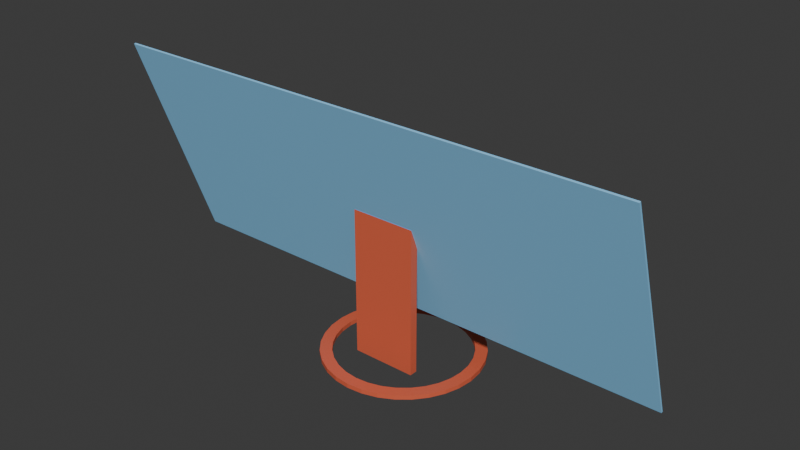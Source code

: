 # Source: monitor.blend  (saved by Blender 4.3.34; exported with 4.5.12 LTS)
import bpy
from mathutils import Matrix  # noqa: F401  (used for matrix-valued properties, if any)

bpy.ops.wm.read_factory_settings(use_empty=True)
scene = bpy.context.scene
scene.name = 'Scene'

# ---- collections
col_collection = bpy.data.collections.new('Collection'); scene.collection.children.link(col_collection)

# ---- materials (node trees are filled in below, after node groups)
mat_monitor = bpy.data.materials.new('monitor')
mat_narancasta = bpy.data.materials.new('narancasta')

# ---- material node trees
mat_monitor.use_nodes = True; mat_monitor.node_tree.nodes.clear()
_N = mat_monitor.node_tree.nodes; _L = mat_monitor.node_tree.links
n0 = _N.new('ShaderNodeBsdfPrincipled'); n0.name = 'Principled BSDF'; n0.location = (10, 300)
n0.inputs[0].default_value = (0.2789, 0.6654, 1.0, 1.0)
n1 = _N.new('ShaderNodeOutputMaterial'); n1.name = 'Material Output'; n1.location = (300, 300)
_L.new(n0.outputs[0], n1.inputs[0])
n1.is_active_output = True
mat_narancasta.use_nodes = True; mat_narancasta.node_tree.nodes.clear()
_N = mat_narancasta.node_tree.nodes; _L = mat_narancasta.node_tree.links
n0 = _N.new('ShaderNodeBsdfPrincipled'); n0.name = 'Principled BSDF'; n0.location = (10, 300)
n0.inputs[0].default_value = (0.7231, 0.1248, 0.05951, 1.0)
n1 = _N.new('ShaderNodeOutputMaterial'); n1.name = 'Material Output'; n1.location = (300, 300)
_L.new(n0.outputs[0], n1.inputs[0])
n1.is_active_output = True

# ---- world
world_world = bpy.data.worlds.new('World'); scene.world = world_world
world_world.use_nodes = True; world_world.node_tree.nodes.clear()
_N = world_world.node_tree.nodes; _L = world_world.node_tree.links
n0 = _N.new('ShaderNodeOutputWorld'); n0.name = 'World Output'; n0.location = (300, 300)
n1 = _N.new('ShaderNodeBackground'); n1.name = 'Background'; n1.location = (10, 300)
n1.inputs[0].default_value = (0.05088, 0.05088, 0.05088, 1.0)
_L.new(n1.outputs[0], n0.inputs[0])
n0.is_active_output = True
world_world.color = (0.05088, 0.05088, 0.05088)
world_world.sun_shadow_jitter_overblur = 0.0

# ---- meshes
me_cube_121 = bpy.data.meshes.new('Cube.121')
me_cube_121.from_pydata([(-1.0, -1.0, -1.0), (-1.0, -1.0, 1.292), (-1.0, 1.0, -1.0), (-1.0, 1.0, 0.9782), (1.0, -1.0, -1.0), (1.0, -1.0, 1.292), (1.0, 1.0, -1.0), (1.0, 1.0, 0.9782), (-8.302, -10.62, 3.041), (8.017, -10.62, 3.041), (-8.302, 8.901, -0.3022), (8.017, 8.901, -0.3022), (-8.302, -11.05, 3.031), (8.017, -11.05, 3.031), (-8.302, 8.465, -0.3121), (8.017, 8.465, -0.3121), (-0.001621, 25.97, -1.019), (-0.4781, 25.59, -1.019), (-0.9364, 24.47, -1.019), (-1.359, 22.66, -1.019), (-1.729, 20.21, -1.019), (-2.033, 17.23, -1.019), (-2.258, 13.83, -1.019), (-2.397, 10.15, -1.019), (-2.444, 6.31, -1.019), (-2.397, 2.474, -1.019), (-2.258, -1.213, -1.019), (-2.033, -4.612, -1.019), (-1.729, -7.591, -1.019), (-1.359, -10.04, -1.019), (-0.9364, -11.85, -1.019), (-0.4781, -12.97, -1.019), (-0.001621, -13.35, -1.019), (0.4749, -12.97, -1.019), (0.9331, -11.85, -1.019), (1.355, -10.04, -1.019), (1.726, -7.591, -1.019), (2.029, -4.612, -1.019), (2.255, -1.213, -1.019), (2.394, 2.474, -1.019), (2.441, 6.31, -1.019), (2.394, 10.15, -1.019), (2.255, 13.83, -1.019), (2.029, 17.23, -1.019), (1.726, 20.21, -1.019), (1.355, 22.66, -1.019), (0.9331, 24.47, -1.019), (0.4749, 25.59, -1.019), (-0.4072, 22.72, -1.019), (-0.001621, 23.04, -1.019), (-0.7971, 21.77, -1.019), (-1.157, 20.22, -1.019), (-1.472, 18.14, -1.019), (-1.73, 15.6, -1.019), (-1.922, 12.71, -1.019), (-2.04, 9.574, -1.019), (-2.08, 6.31, -1.019), (-2.04, 3.046, -1.019), (-1.922, -0.09284, -1.019), (-1.73, -2.985, -1.019), (-1.472, -5.521, -1.019), (-1.157, -7.601, -1.019), (-0.7971, -9.147, -1.019), (-0.4072, -10.1, -1.019), (-0.001621, -10.42, -1.019), (0.4039, -10.1, -1.019), (0.7939, -9.147, -1.019), (1.153, -7.601, -1.019), (1.468, -5.521, -1.019), (1.727, -2.985, -1.019), (1.919, -0.09284, -1.019), (2.037, 3.046, -1.019), (2.077, 6.31, -1.019), (2.037, 9.574, -1.019), (1.919, 12.71, -1.019), (1.727, 15.6, -1.019), (1.468, 18.14, -1.019), (1.153, 20.22, -1.019), (0.7939, 21.77, -1.019), (0.4039, 22.72, -1.019), (-0.4072, 22.72, -0.9517), (-0.001621, 23.04, -0.9517), (-0.7971, 21.77, -0.9517), (-1.157, 20.22, -0.9517), (-1.472, 18.14, -0.9517), (-1.73, 15.6, -0.9517), (-1.922, 12.71, -0.9517), (-2.04, 9.574, -0.9517), (-2.08, 6.31, -0.9517), (-2.04, 3.046, -0.9517), (-1.922, -0.09284, -0.9517), (-1.73, -2.985, -0.9517), (-1.472, -5.521, -0.9517), (-1.157, -7.601, -0.9517), (-0.7971, -9.147, -0.9517), (-0.4072, -10.1, -0.9517), (-0.001621, -10.42, -0.9517), (0.4039, -10.1, -0.9517), (0.7939, -9.147, -0.9517), (1.153, -7.601, -0.9517), (1.468, -5.521, -0.9517), (1.727, -2.985, -0.9517), (1.919, -0.09284, -0.9517), (2.037, 3.046, -0.9517), (2.077, 6.31, -0.9517), (2.037, 9.574, -0.9517), (1.919, 12.71, -0.9517), (1.727, 15.6, -0.9517), (1.468, 18.14, -0.9517), (1.153, 20.22, -0.9517), (0.7939, 21.77, -0.9517), (0.4039, 22.72, -0.9517), (-0.4781, 25.59, -0.9517), (-0.001621, 25.97, -0.9517), (-0.9364, 24.47, -0.9517), (-1.359, 22.66, -0.9517), (-1.729, 20.21, -0.9517), (-2.033, 17.23, -0.9517), (-2.258, 13.83, -0.9517), (-2.397, 10.15, -0.9517), (-2.444, 6.31, -0.9517), (-2.397, 2.474, -0.9517), (-2.258, -1.213, -0.9517), (-2.033, -4.612, -0.9517), (-1.729, -7.591, -0.9517), (-1.359, -10.04, -0.9517), (-0.9364, -11.85, -0.9517), (-0.4781, -12.97, -0.9517), (-0.001621, -13.35, -0.9517), (0.4749, -12.97, -0.9517), (0.9331, -11.85, -0.9517), (1.355, -10.04, -0.9517), (1.726, -7.591, -0.9517), (2.029, -4.612, -0.9517), (2.255, -1.213, -0.9517), (2.394, 2.474, -0.9517), (2.441, 6.31, -0.9517), (2.394, 10.15, -0.9517), (2.255, 13.83, -0.9517), (2.029, 17.23, -0.9517), (1.726, 20.21, -0.9517), (1.355, 22.66, -0.9517), (0.9331, 24.47, -0.9517), (0.4749, 25.59, -0.9517)], [], [(0, 1, 3, 2), (2, 3, 7, 6), (6, 7, 5, 4), (4, 5, 1, 0), (2, 6, 4, 0), (7, 3, 1, 5), (8, 10, 11, 9), (12, 13, 15, 14), (11, 10, 14, 15), (8, 9, 13, 12), (9, 11, 15, 13), (10, 8, 12, 14), (80, 81, 113, 112), (48, 17, 16, 49), (50, 18, 17, 48), (51, 19, 18, 50), (52, 20, 19, 51), (53, 21, 20, 52), (54, 22, 21, 53), (55, 23, 22, 54), (56, 24, 23, 55), (57, 25, 24, 56), (58, 26, 25, 57), (59, 27, 26, 58), (60, 28, 27, 59), (61, 29, 28, 60), (62, 30, 29, 61), (63, 31, 30, 62), (64, 32, 31, 63), (65, 33, 32, 64), (66, 34, 33, 65), (67, 35, 34, 66), (68, 36, 35, 67), (69, 37, 36, 68), (70, 38, 37, 69), (71, 39, 38, 70), (72, 40, 39, 71), (73, 41, 40, 72), (74, 42, 41, 73), (75, 43, 42, 74), (76, 44, 43, 75), (77, 45, 44, 76), (78, 46, 45, 77), (79, 47, 46, 78), (49, 16, 47, 79), (82, 80, 112, 114), (83, 82, 114, 115), (84, 83, 115, 116), (85, 84, 116, 117), (86, 85, 117, 118), (87, 86, 118, 119), (88, 87, 119, 120), (89, 88, 120, 121), (90, 89, 121, 122), (91, 90, 122, 123), (92, 91, 123, 124), (93, 92, 124, 125), (94, 93, 125, 126), (95, 94, 126, 127), (96, 95, 127, 128), (97, 96, 128, 129), (98, 97, 129, 130), (99, 98, 130, 131), (100, 99, 131, 132), (101, 100, 132, 133), (102, 101, 133, 134), (103, 102, 134, 135), (104, 103, 135, 136), (105, 104, 136, 137), (106, 105, 137, 138), (107, 106, 138, 139), (108, 107, 139, 140), (109, 108, 140, 141), (110, 109, 141, 142), (111, 110, 142, 143), (81, 111, 143, 113), (23, 24, 120, 119), (62, 61, 93, 94), (24, 25, 121, 120), (63, 62, 94, 95), (25, 26, 122, 121), (64, 63, 95, 96), (26, 27, 123, 122), (65, 64, 96, 97), (27, 28, 124, 123), (66, 65, 97, 98), (28, 29, 125, 124), (67, 66, 98, 99), (29, 30, 126, 125), (68, 67, 99, 100), (30, 31, 127, 126), (69, 68, 100, 101), (31, 32, 128, 127), (70, 69, 101, 102), (32, 33, 129, 128), (71, 70, 102, 103), (33, 34, 130, 129), (72, 71, 103, 104), (34, 35, 131, 130), (73, 72, 104, 105), (35, 36, 132, 131), (74, 73, 105, 106), (36, 37, 133, 132), (75, 74, 106, 107), (48, 49, 81, 80), (37, 38, 134, 133), (76, 75, 107, 108), (50, 48, 80, 82), (38, 39, 135, 134), (77, 76, 108, 109), (51, 50, 82, 83), (39, 40, 136, 135), (78, 77, 109, 110), (52, 51, 83, 84), (40, 41, 137, 136), (79, 78, 110, 111), (53, 52, 84, 85), (41, 42, 138, 137), (49, 79, 111, 81), (54, 53, 85, 86), (42, 43, 139, 138), (16, 17, 112, 113), (55, 54, 86, 87), (43, 44, 140, 139), (17, 18, 114, 112), (56, 55, 87, 88), (44, 45, 141, 140), (18, 19, 115, 114), (57, 56, 88, 89), (45, 46, 142, 141), (19, 20, 116, 115), (58, 57, 89, 90), (46, 47, 143, 142), (20, 21, 117, 116), (59, 58, 90, 91), (47, 16, 113, 143), (21, 22, 118, 117), (60, 59, 91, 92), (22, 23, 119, 118), (61, 60, 92, 93)])
me_cube_121.polygons.foreach_set('material_index', [1, 1, 1, 1, 0, 0, 0, 0, 0, 0, 0, 0, 1, 0, 0, 0, 0, 0, 0, 0, 1, 1, 0, 0, 0, 0, 0, 0, 0, 0, 0, 0, 0, 0, 0, 0, 0, 0, 0, 0, 0, 0, 0, 0, 0, 1, 1, 1, 1, 1, 1, 1, 1, 1, 1, 1, 1, 1, 1, 1, 1, 1, 1, 1, 1, 1, 1, 1, 1, 1, 1, 1, 1, 1, 1, 1, 1, 1, 1, 1, 1, 1, 1, 1, 1, 1, 1, 1, 1, 1, 1, 1, 1, 1, 1, 1, 1, 1, 1, 1, 1, 1, 1, 1, 1, 1, 1, 1, 1, 1, 1, 1, 1, 1, 1, 1, 1, 1, 1, 1, 1, 1, 1, 1, 1, 1, 1, 1, 1, 1, 1, 1, 1, 1, 1, 1, 1, 1, 1, 1])
_uv = me_cube_121.uv_layers.new(name='UVMap')
_uv.uv.foreach_set('vector', [0.375, 0.0, 0.625, 0.0, 0.625, 0.25, 0.375, 0.25, 0.375, 0.25, 0.625, 0.25, 0.625, 0.5, 0.375, 0.5, 0.375, 0.5, 0.625, 0.5, 0.625, 0.75, 0.375, 0.75, 0.375, 0.75, 0.625, 0.75, 0.625, 1.0, 0.375, 1.0, 0.125, 0.5, 0.375, 0.5, 0.375, 0.75, 0.125, 0.75, 0.625, 0.5, 0.875, 0.5, 0.875, 0.75, 0.625, 0.75, 0.0, 0.0, 0.0, 1.0, 1.0, 1.0, 1.0, 0.0, 0.0, 0.0, 1.0, 0.0, 1.0, 1.0, 0.0, 1.0, 1.0, 1.0, 0.0, 1.0, 0.0, 1.0, 1.0, 1.0, 0.0, 0.0, 1.0, 0.0, 1.0, 0.0, 0.0, 0.0, 1.0, 0.0, 1.0, 1.0, 1.0, 1.0, 1.0, 0.0, 0.0, 1.0, 0.0, 0.0, 0.0, 0.0, 0.0, 1.0, 0.0, 0.0, 0.0, 0.0, 0.0, 0.0, 0.0, 0.0, 0.0, 0.0, 0.0, 0.0, 0.0, 0.0, 0.0, 0.0, 0.0, 0.0, 0.0, 0.0, 0.0, 0.0, 0.0, 0.0, 0.0, 0.0, 0.0, 0.0, 0.0, 0.0, 0.0, 0.0, 0.0, 0.0, 0.0, 0.0, 0.0, 0.0, 0.0, 0.0, 0.0, 0.0, 0.0, 0.0, 0.0, 0.0, 0.0, 0.0, 0.0, 0.0, 0.0, 0.0, 0.0, 0.0, 0.0, 0.0, 0.0, 0.0, 0.0, 0.0, 0.0, 0.0, 0.0, 0.0, 0.0, 0.0, 0.0, 0.0, 0.0, 0.0, 0.0, 0.0, 0.0, 0.0, 0.0, 0.0, 0.0, 0.0, 0.0, 0.0, 0.0, 0.0, 0.0, 0.0, 0.0, 0.0, 0.0, 0.0, 0.0, 0.0, 0.0, 0.0, 0.0, 0.0, 0.0, 0.0, 0.0, 0.0, 0.0, 0.0, 0.0, 0.0, 0.0, 0.0, 0.0, 0.0, 0.0, 0.0, 0.0, 0.0, 0.0, 0.0, 0.0, 0.0, 0.0, 0.0, 0.0, 0.0, 0.0, 0.0, 0.0, 0.0, 0.0, 0.0, 0.0, 0.0, 0.0, 0.0, 0.0, 0.0, 0.0, 0.0, 0.0, 0.0, 0.0, 0.0, 0.0, 0.0, 0.0, 0.0, 0.0, 0.0, 0.0, 0.0, 0.0, 0.0, 0.0, 0.0, 0.0, 0.0, 0.0, 0.0, 0.0, 0.0, 0.0, 0.0, 0.0, 0.0, 0.0, 0.0, 0.0, 0.0, 0.0, 0.0, 0.0, 0.0, 0.0, 0.0, 0.0, 0.0, 0.0, 0.0, 0.0, 0.0, 0.0, 0.0, 0.0, 0.0, 0.0, 0.0, 0.0, 0.0, 0.0, 0.0, 0.0, 0.0, 0.0, 0.0, 0.0, 0.0, 0.0, 0.0, 0.0, 0.0, 0.0, 0.0, 0.0, 0.0, 0.0, 0.0, 0.0, 0.0, 0.0, 0.0, 0.0, 0.0, 0.0, 0.0, 0.0, 0.0, 0.0, 0.0, 0.0, 0.0, 0.0, 0.0, 0.0, 0.0, 0.0, 0.0, 0.0, 0.0, 0.0, 0.0, 0.0, 0.0, 0.0, 0.0, 0.0, 0.0, 0.0, 0.0, 0.0, 0.0, 0.0, 0.0, 0.0, 0.0, 0.0, 0.0, 0.0, 0.0, 0.0, 0.0, 0.0, 0.0, 0.0, 0.0, 0.0, 0.0, 0.0, 0.0, 0.0, 0.0, 0.0, 0.0, 0.0, 0.0, 0.0, 0.0, 0.0, 0.0, 0.0, 0.0, 0.0, 0.0, 0.0, 0.0, 0.0, 0.0, 0.0, 0.0, 0.0, 0.0, 0.0, 0.0, 0.0, 0.0, 0.0, 0.0, 0.0, 0.0, 0.0, 0.0, 0.0, 0.0, 0.0, 0.0, 0.0, 0.0, 0.0, 0.0, 0.0, 0.0, 0.0, 0.0, 0.0, 0.0, 0.0, 0.0, 0.0, 0.0, 0.0, 0.0, 0.0, 0.0, 0.0, 0.0, 0.0, 0.0, 0.0, 0.0, 0.0, 0.0, 0.0, 0.0, 0.0, 0.0, 0.0, 0.0, 0.0, 0.0, 0.0, 0.0, 0.0, 0.0, 0.0, 0.0, 0.0, 0.0, 0.0, 0.0, 0.0, 0.0, 0.0, 0.0, 0.0, 0.0, 0.0, 0.0, 0.0, 0.0, 0.0, 0.0, 0.0, 0.0, 0.0, 0.0, 0.0, 0.0, 0.0, 0.0, 0.0, 0.0, 0.0, 0.0, 0.0, 0.0, 0.0, 0.0, 0.0, 0.0, 0.0, 0.0, 0.0, 0.0, 0.0, 0.0, 0.0, 0.0, 0.0, 0.0, 0.0, 0.0, 0.0, 0.0, 0.0, 0.0, 0.0, 0.0, 0.0, 0.0, 0.0, 0.0, 0.0, 0.0, 0.0, 0.0, 0.0, 0.0, 0.0, 0.0, 0.0, 0.0, 0.0, 0.0, 0.0, 0.0, 0.0, 0.0, 0.0, 0.0, 0.0, 0.0, 0.0, 0.0, 0.0, 0.0, 0.0, 0.0, 0.0, 0.0, 0.0, 0.0, 0.0, 0.0, 0.0, 0.0, 0.0, 0.0, 0.0, 0.0, 0.0, 0.0, 0.0, 0.0, 0.0, 0.0, 0.0, 0.0, 0.0, 0.0, 0.0, 0.0, 0.0, 0.0, 0.0, 0.0, 0.0, 0.0, 0.0, 0.0, 0.0, 0.0, 0.0, 0.0, 0.0, 0.0, 0.0, 0.0, 0.0, 0.0, 0.0, 0.0, 0.0, 0.0, 0.0, 0.0, 0.0, 0.0, 0.0, 0.0, 0.0, 0.0, 0.0, 0.0, 0.0, 0.0, 0.0, 0.0, 0.0, 0.0, 0.0, 0.0, 0.0, 0.0, 0.0, 0.0, 0.0, 0.0, 0.0, 0.0, 0.0, 0.0, 0.0, 0.0, 0.0, 0.0, 0.0, 0.0, 0.0, 0.0, 0.0, 0.0, 0.0, 0.0, 0.0, 0.0, 0.0, 0.0, 0.0, 0.0, 0.0, 0.0, 0.0, 0.0, 0.0, 0.0, 0.0, 0.0, 0.0, 0.0, 0.0, 0.0, 0.0, 0.0, 0.0, 0.0, 0.0, 0.0, 0.0, 0.0, 0.0, 0.0, 0.0, 0.0, 0.0, 0.0, 0.0, 0.0, 0.0, 0.0, 0.0, 0.0, 0.0, 0.0, 0.0, 0.0, 0.0, 0.0, 0.0, 0.0, 0.0, 0.0, 0.0, 0.0, 0.0, 0.0, 0.0, 0.0, 0.0, 0.0, 0.0, 0.0, 0.0, 0.0, 0.0, 0.0, 0.0, 0.0, 0.0, 0.0, 0.0, 0.0, 0.0, 0.0, 0.0, 0.0, 0.0, 0.0, 0.0, 0.0, 0.0, 0.0, 0.0, 0.0, 0.0, 0.0, 0.0, 0.0, 0.0, 0.0, 0.0, 0.0, 0.0, 0.0, 0.0, 0.0, 0.0, 0.0, 0.0, 0.0, 0.0, 0.0, 0.0, 0.0, 0.0, 0.0, 0.0, 0.0, 0.0, 0.0, 0.0, 0.0, 0.0, 0.0, 0.0, 0.0, 0.0, 0.0, 0.0, 0.0, 0.0, 0.0, 0.0, 0.0, 0.0, 0.0, 0.0, 0.0, 0.0, 0.0, 0.0, 0.0, 0.0, 0.0, 0.0, 0.0, 0.0, 0.0, 0.0, 0.0, 0.0, 0.0, 0.0, 0.0, 0.0, 0.0, 0.0, 0.0, 0.0, 0.0, 0.0, 0.0, 0.0, 0.0, 0.0, 0.0, 0.0, 0.0, 0.0, 0.0, 0.0, 0.0, 0.0, 0.0, 0.0, 0.0, 0.0, 0.0, 0.0, 0.0, 0.0, 0.0, 0.0, 0.0, 0.0, 0.0, 0.0, 0.0, 0.0, 0.0, 0.0, 0.0, 0.0, 0.0, 0.0, 0.0, 0.0, 0.0, 0.0, 0.0, 0.0, 0.0, 0.0, 0.0, 0.0, 0.0, 0.0, 0.0, 0.0, 0.0, 0.0, 0.0, 0.0, 0.0, 0.0, 0.0, 0.0, 0.0, 0.0, 0.0, 0.0, 0.0, 0.0, 0.0, 0.0, 0.0, 0.0, 0.0, 0.0, 0.0, 0.0, 0.0, 0.0, 0.0, 0.0, 0.0, 0.0, 0.0, 0.0, 0.0, 0.0, 0.0, 0.0, 0.0, 0.0, 0.0, 0.0, 0.0, 0.0, 0.0, 0.0, 0.0, 0.0, 0.0, 0.0, 0.0, 0.0, 0.0, 0.0, 0.0, 0.0, 0.0, 0.0, 0.0, 0.0, 0.0, 0.0, 0.0, 0.0, 0.0, 0.0, 0.0, 0.0, 0.0, 0.0, 0.0, 0.0, 0.0, 0.0, 0.0, 0.0, 0.0, 0.0, 0.0, 0.0, 0.0, 0.0, 0.0, 0.0, 0.0, 0.0, 0.0, 0.0, 0.0, 0.0, 0.0, 0.0, 0.0, 0.0, 0.0, 0.0, 0.0, 0.0, 0.0, 0.0, 0.0, 0.0, 0.0, 0.0, 0.0, 0.0, 0.0, 0.0, 0.0, 0.0, 0.0, 0.0, 0.0, 0.0, 0.0, 0.0, 0.0, 0.0, 0.0, 0.0, 0.0, 0.0, 0.0, 0.0, 0.0, 0.0, 0.0, 0.0, 0.0, 0.0, 0.0, 0.0, 0.0, 0.0, 0.0, 0.0, 0.0, 0.0, 0.0, 0.0, 0.0, 0.0, 0.0, 0.0, 0.0, 0.0, 0.0, 0.0, 0.0, 0.0, 0.0, 0.0, 0.0, 0.0, 0.0, 0.0, 0.0, 0.0, 0.0, 0.0, 0.0, 0.0, 0.0, 0.0, 0.0, 0.0, 0.0, 0.0, 0.0, 0.0, 0.0, 0.0, 0.0, 0.0, 0.0, 0.0, 0.0, 0.0, 0.0, 0.0, 0.0, 0.0, 0.0, 0.0, 0.0, 0.0, 0.0, 0.0, 0.0, 0.0, 0.0, 0.0, 0.0, 0.0, 0.0, 0.0, 0.0, 0.0, 0.0, 0.0, 0.0, 0.0, 0.0, 0.0, 0.0, 0.0, 0.0, 0.0, 0.0, 0.0, 0.0, 0.0, 0.0, 0.0, 0.0, 0.0, 0.0, 0.0, 0.0, 0.0, 0.0, 0.0, 0.0, 0.0, 0.0, 0.0, 0.0, 0.0, 0.0, 0.0, 0.0, 0.0, 0.0, 0.0, 0.0, 0.0, 0.0, 0.0, 0.0, 0.0, 0.0, 0.0, 0.0, 0.0, 0.0, 0.0, 0.0, 0.0, 0.0, 0.0, 0.0, 0.0, 0.0, 0.0, 0.0, 0.0, 0.0, 0.0, 0.0, 0.0, 0.0, 0.0, 0.0, 0.0, 0.0, 0.0, 0.0, 0.0, 0.0, 0.0, 0.0, 0.0, 0.0, 0.0, 0.0, 0.0, 0.0, 0.0, 0.0, 0.0, 0.0, 0.0, 0.0, 0.0, 0.0, 0.0, 0.0, 0.0, 0.0, 0.0, 0.0, 0.0, 0.0, 0.0, 0.0, 0.0, 0.0, 0.0, 0.0, 0.0, 0.0, 0.0, 0.0, 0.0, 0.0, 0.0, 0.0, 0.0, 0.0, 0.0, 0.0, 0.0, 0.0, 0.0, 0.0, 0.0, 0.0, 0.0, 0.0, 0.0, 0.0, 0.0, 0.0, 0.0, 0.0, 0.0, 0.0, 0.0, 0.0, 0.0, 0.0, 0.0, 0.0, 0.0, 0.0, 0.0, 0.0])
me_cube_121.materials.append(mat_monitor)
me_cube_121.materials.append(mat_narancasta)
me_cube_121.update()

# ---- objects
ob_cube = bpy.data.objects.new('Cube', me_cube_121)

# ---- transforms, parenting, visibility, modifiers, constraints
ob_cube.location = (0.6049, 0.0, 1.243)
ob_cube.scale = (0.122, 0.01516, 0.2432)

# ---- collection membership
col_collection.objects.link(ob_cube)

# ---- scene / render settings (as saved in the file)
scene.frame_start = 1; scene.frame_end = 250; scene.frame_set(88)
scene.render.engine = 'BLENDER_EEVEE_NEXT'
bpy.context.view_layer.update()

# ---- added for rendering (the .blend has no active camera and no usable light): camera, sun
cam_auto = bpy.data.cameras.new('AutoCamera')
cam_auto.lens = 50.0
cam_auto.sensor_width = 36.0
cam_auto.clip_end = 1000.0
ob_auto_camera = bpy.data.objects.new('AutoCamera', cam_auto)
scene.collection.objects.link(ob_auto_camera)
ob_auto_camera.location = (2.71644, -2.45913, 3.19188)
ob_auto_camera.rotation_euler = (1.09748, -7.21219e-08, 0.694738)
scene.camera = ob_auto_camera
light_auto_sun = bpy.data.lights.new('AutoSun', 'SUN')
light_auto_sun.energy = 3.0
light_auto_sun.angle = 0.0523599
ob_auto_sun = bpy.data.objects.new('AutoSun', light_auto_sun)
scene.collection.objects.link(ob_auto_sun)
ob_auto_sun.rotation_euler = (0.872665, 0.174533, 0.523599)
bpy.context.view_layer.update()
